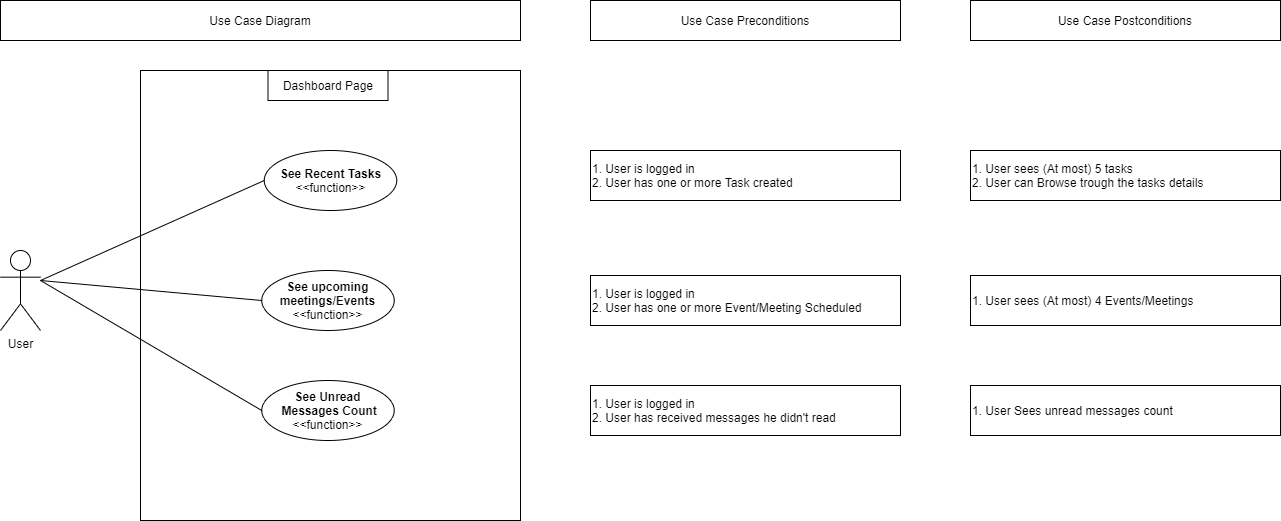

The diagram above was exported from draw.io. Its source (the exported page's mxGraphModel, read from the mxfile embedded in the PNG):
<mxGraphModel dx="1422" dy="737" grid="1" gridSize="10" guides="1" tooltips="1" connect="1" arrows="1" fold="1" page="1" pageScale="1" pageWidth="827" pageHeight="1169" math="0" shadow="0">
  <root>
    <mxCell id="0" />
    <mxCell id="1" parent="0" />
    <mxCell id="Idb3IDdiHAO6O2Y_1KZv-1" value="Use Case Diagram" style="rounded=0;whiteSpace=wrap;html=1;" vertex="1" parent="1">
      <mxGeometry x="60" y="50" width="520" height="40" as="geometry" />
    </mxCell>
    <mxCell id="Idb3IDdiHAO6O2Y_1KZv-2" value="Use Case Preconditions" style="rounded=0;whiteSpace=wrap;html=1;" vertex="1" parent="1">
      <mxGeometry x="650" y="50" width="310" height="40" as="geometry" />
    </mxCell>
    <mxCell id="Idb3IDdiHAO6O2Y_1KZv-3" value="Use Case Postconditions" style="rounded=0;whiteSpace=wrap;html=1;" vertex="1" parent="1">
      <mxGeometry x="1030" y="50" width="310" height="40" as="geometry" />
    </mxCell>
    <mxCell id="Idb3IDdiHAO6O2Y_1KZv-4" value="" style="rounded=0;whiteSpace=wrap;html=1;" vertex="1" parent="1">
      <mxGeometry x="200" y="120" width="380" height="450" as="geometry" />
    </mxCell>
    <mxCell id="Idb3IDdiHAO6O2Y_1KZv-5" value="Dashboard Page" style="rounded=0;whiteSpace=wrap;html=1;" vertex="1" parent="1">
      <mxGeometry x="327.5" y="120" width="120" height="30" as="geometry" />
    </mxCell>
    <mxCell id="Idb3IDdiHAO6O2Y_1KZv-6" value="User" style="shape=umlActor;verticalLabelPosition=bottom;verticalAlign=top;html=1;outlineConnect=0;" vertex="1" parent="1">
      <mxGeometry x="60" y="300" width="40" height="80" as="geometry" />
    </mxCell>
    <mxCell id="Idb3IDdiHAO6O2Y_1KZv-11" value="&lt;b&gt;See Recent Tasks&lt;br&gt;&lt;/b&gt;&amp;lt;&amp;lt;function&amp;gt;&amp;gt;" style="ellipse;whiteSpace=wrap;html=1;" vertex="1" parent="1">
      <mxGeometry x="323.75" y="200" width="132.5" height="60" as="geometry" />
    </mxCell>
    <mxCell id="Idb3IDdiHAO6O2Y_1KZv-12" value="&lt;b&gt;See upcoming meetings/Events&lt;br&gt;&lt;/b&gt;&amp;lt;&amp;lt;function&amp;gt;&amp;gt;" style="ellipse;whiteSpace=wrap;html=1;" vertex="1" parent="1">
      <mxGeometry x="321.25" y="320" width="132.5" height="60" as="geometry" />
    </mxCell>
    <mxCell id="Idb3IDdiHAO6O2Y_1KZv-13" value="&lt;b&gt;See Unread&lt;br&gt;&amp;nbsp;Messages Count&lt;br&gt;&lt;/b&gt;&amp;lt;&amp;lt;function&amp;gt;&amp;gt;" style="ellipse;whiteSpace=wrap;html=1;" vertex="1" parent="1">
      <mxGeometry x="321.25" y="430" width="132.5" height="60" as="geometry" />
    </mxCell>
    <mxCell id="Idb3IDdiHAO6O2Y_1KZv-16" value="" style="endArrow=none;html=1;entryX=0;entryY=0.5;entryDx=0;entryDy=0;" edge="1" parent="1" target="Idb3IDdiHAO6O2Y_1KZv-11">
      <mxGeometry width="50" height="50" relative="1" as="geometry">
        <mxPoint x="100" y="330" as="sourcePoint" />
        <mxPoint x="150" y="280" as="targetPoint" />
      </mxGeometry>
    </mxCell>
    <mxCell id="Idb3IDdiHAO6O2Y_1KZv-17" value="" style="endArrow=none;html=1;entryX=0;entryY=0.5;entryDx=0;entryDy=0;" edge="1" parent="1" target="Idb3IDdiHAO6O2Y_1KZv-12">
      <mxGeometry width="50" height="50" relative="1" as="geometry">
        <mxPoint x="100" y="330" as="sourcePoint" />
        <mxPoint x="150" y="280" as="targetPoint" />
      </mxGeometry>
    </mxCell>
    <mxCell id="Idb3IDdiHAO6O2Y_1KZv-18" value="" style="endArrow=none;html=1;entryX=0;entryY=0.5;entryDx=0;entryDy=0;" edge="1" parent="1" target="Idb3IDdiHAO6O2Y_1KZv-13">
      <mxGeometry width="50" height="50" relative="1" as="geometry">
        <mxPoint x="100" y="330" as="sourcePoint" />
        <mxPoint x="150" y="280" as="targetPoint" />
      </mxGeometry>
    </mxCell>
    <mxCell id="Idb3IDdiHAO6O2Y_1KZv-19" value="1. User is logged in&lt;br&gt;2. User has one or more Task created" style="rounded=0;whiteSpace=wrap;html=1;align=left;" vertex="1" parent="1">
      <mxGeometry x="650" y="200" width="310" height="50" as="geometry" />
    </mxCell>
    <mxCell id="Idb3IDdiHAO6O2Y_1KZv-20" value="1. User sees (At most) 5 tasks&lt;br&gt;2. User can Browse trough the tasks details" style="rounded=0;whiteSpace=wrap;html=1;align=left;" vertex="1" parent="1">
      <mxGeometry x="1030" y="200" width="310" height="50" as="geometry" />
    </mxCell>
    <mxCell id="Idb3IDdiHAO6O2Y_1KZv-21" value="1. User is logged in&lt;br&gt;2. User has one or more Event/Meeting Scheduled" style="rounded=0;whiteSpace=wrap;html=1;align=left;" vertex="1" parent="1">
      <mxGeometry x="650" y="325" width="310" height="50" as="geometry" />
    </mxCell>
    <mxCell id="Idb3IDdiHAO6O2Y_1KZv-22" value="1. User sees (At most) 4 Events/Meetings" style="rounded=0;whiteSpace=wrap;html=1;align=left;" vertex="1" parent="1">
      <mxGeometry x="1030" y="325" width="310" height="50" as="geometry" />
    </mxCell>
    <mxCell id="Idb3IDdiHAO6O2Y_1KZv-23" value="1. User is logged in&lt;br&gt;2. User has received messages he didn't read" style="rounded=0;whiteSpace=wrap;html=1;align=left;" vertex="1" parent="1">
      <mxGeometry x="650" y="435" width="310" height="50" as="geometry" />
    </mxCell>
    <mxCell id="Idb3IDdiHAO6O2Y_1KZv-24" value="1. User Sees unread messages count" style="rounded=0;whiteSpace=wrap;html=1;align=left;" vertex="1" parent="1">
      <mxGeometry x="1030" y="435" width="310" height="50" as="geometry" />
    </mxCell>
  </root>
</mxGraphModel>